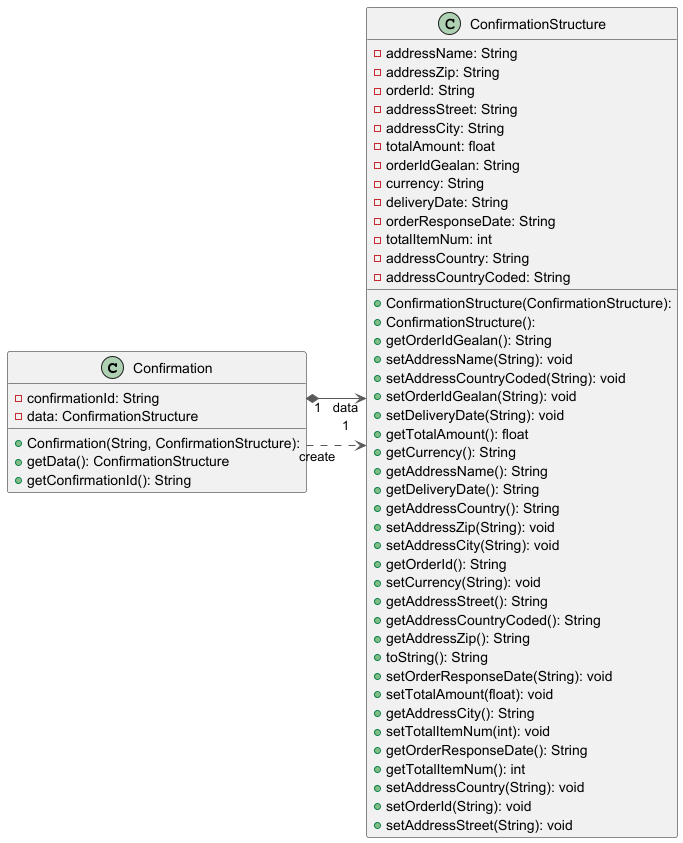

The diagram above was rendered by PlantUML. Its source (embedded in the PNG):
@startuml

left to right direction
skinparam linetype ortho

class Confirmation {
  + Confirmation(String, ConfirmationStructure): 
  - confirmationId: String
  - data: ConfirmationStructure
  + getData(): ConfirmationStructure
  + getConfirmationId(): String
}
class ConfirmationStructure {
  + ConfirmationStructure(ConfirmationStructure): 
  + ConfirmationStructure(): 
  - addressName: String
  - addressZip: String
  - orderId: String
  - addressStreet: String
  - addressCity: String
  - totalAmount: float
  - orderIdGealan: String
  - currency: String
  - deliveryDate: String
  - orderResponseDate: String
  - totalItemNum: int
  - addressCountry: String
  - addressCountryCoded: String
  + getOrderIdGealan(): String
  + setAddressName(String): void
  + setAddressCountryCoded(String): void
  + setOrderIdGealan(String): void
  + setDeliveryDate(String): void
  + getTotalAmount(): float
  + getCurrency(): String
  + getAddressName(): String
  + getDeliveryDate(): String
  + getAddressCountry(): String
  + setAddressZip(String): void
  + setAddressCity(String): void
  + getOrderId(): String
  + setCurrency(String): void
  + getAddressStreet(): String
  + getAddressCountryCoded(): String
  + getAddressZip(): String
  + toString(): String
  + setOrderResponseDate(String): void
  + setTotalAmount(float): void
  + getAddressCity(): String
  + setTotalItemNum(int): void
  + getOrderResponseDate(): String
  + getTotalItemNum(): int
  + setAddressCountry(String): void
  + setOrderId(String): void
  + setAddressStreet(String): void
}

Confirmation          "1" *-[#595959,plain]-> "data\n1" ConfirmationStructure 
Confirmation           -[#595959,dashed]->  ConfirmationStructure : "«create»"
@enduml